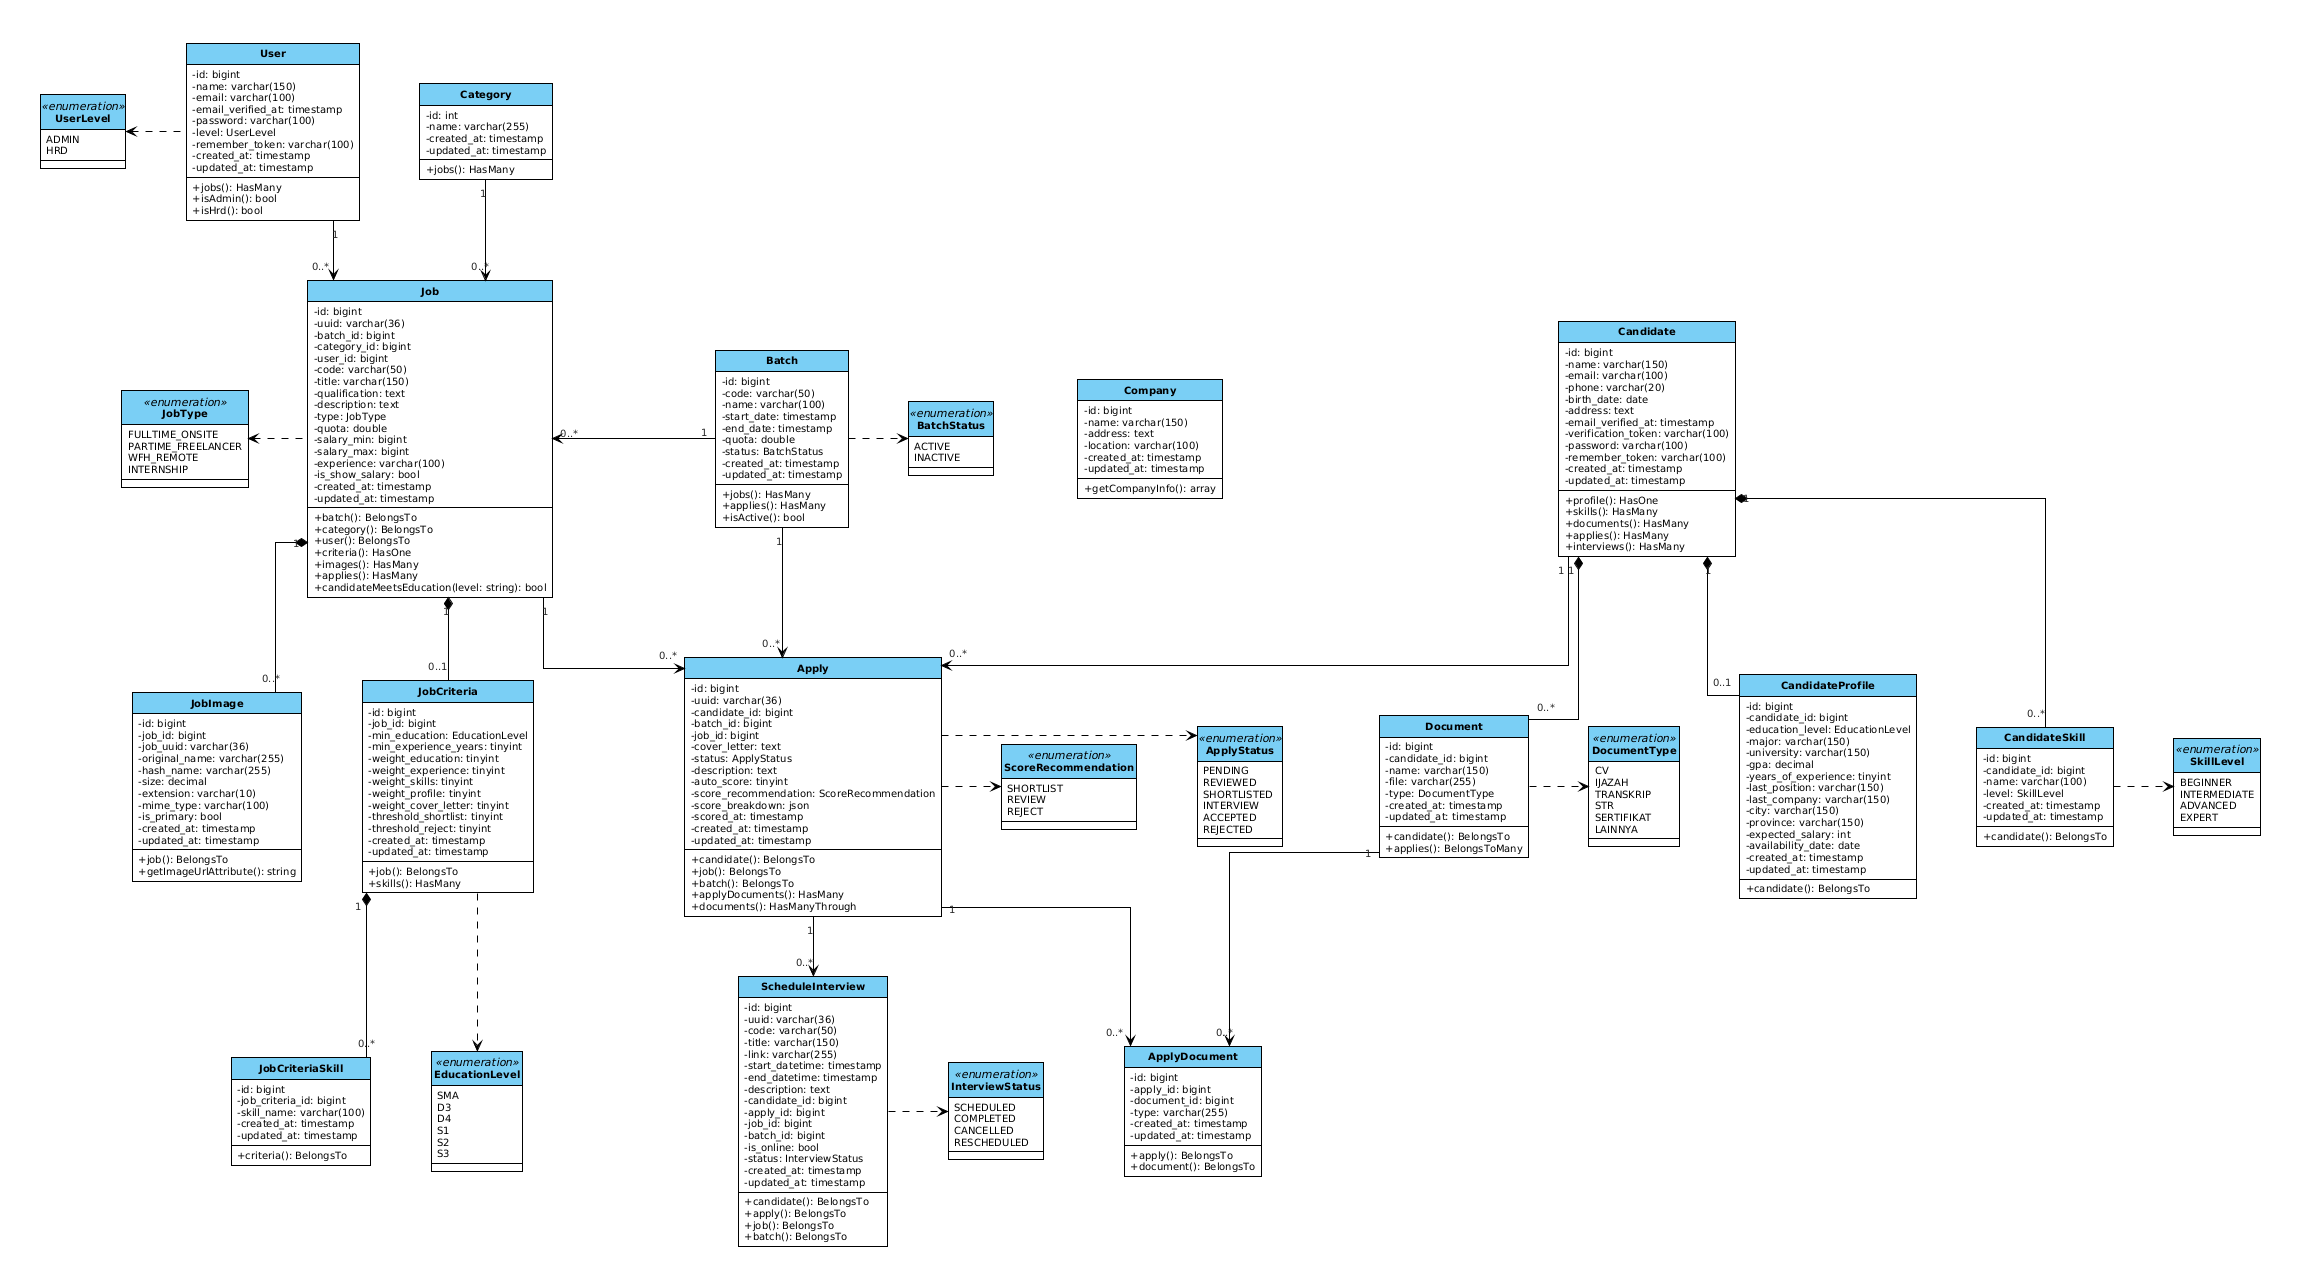

The diagram above was rendered by PlantUML. Its source (embedded in the PNG):
@startuml
skinparam defaultFontName Arial
skinparam defaultFontSize 11
skinparam defaultFontColor #000000
skinparam shadowing false
skinparam roundcorner 0
skinparam linetype ortho
skinparam nodesep 60
skinparam ranksep 60

' Match Visual Paradigm style: text symbols (+, -), no circular badges
hide circle
skinparam classAttributeIconSize 0

skinparam package {
  BackgroundColor transparent
  BorderColor transparent
  FontColor transparent
  FontSize 1
}

skinparam class {
  BackgroundColor #FFFFFF
  HeaderBackgroundColor #7ACFF5
  BorderColor #000000
  BorderThickness 1
  FontColor #000000
  FontSize 11
  FontName Arial
  FontStyle bold
  AttributeFontColor #000000
  AttributeFontSize 10
  AttributeFontName Arial
}

skinparam enum {
  BackgroundColor #FFFFFF
  HeaderBackgroundColor #7ACFF5
  BorderColor #000000
  BorderThickness 1
  FontColor #000000
  FontSize 10
  FontName Arial
  FontStyle bold
  AttributeFontColor #000000
  AttributeFontSize 9
}

skinparam ArrowColor #000000
skinparam ArrowFontSize 10
skinparam ArrowFontColor #222222

' ========================================================
' 1. LEFT COLUMN: MANAJEMEN LOWONGAN & KRITERIA
' ========================================================
package "Vacancies" {
  class User {
    -id: bigint
    -name: varchar(150)
    -email: varchar(100)
    -email_verified_at: timestamp
    -password: varchar(100)
    -level: UserLevel
    -remember_token: varchar(100)
    -created_at: timestamp
    -updated_at: timestamp
    __
    +jobs(): HasMany
    +isAdmin(): bool
    +isHrd(): bool
  }

  enum UserLevel <<enumeration>> {
    ADMIN
    HRD
  }

  class Category {
    -id: int
    -name: varchar(255)
    -created_at: timestamp
    -updated_at: timestamp
    __
    +jobs(): HasMany
  }

  class Job {
    -id: bigint
    -uuid: varchar(36)
    -batch_id: bigint
    -category_id: bigint
    -user_id: bigint
    -code: varchar(50)
    -title: varchar(150)
    -qualification: text
    -description: text
    -type: JobType
    -quota: double
    -salary_min: bigint
    -salary_max: bigint
    -experience: varchar(100)
    -is_show_salary: bool
    -created_at: timestamp
    -updated_at: timestamp
    __
    +batch(): BelongsTo
    +category(): BelongsTo
    +user(): BelongsTo
    +criteria(): HasOne
    +images(): HasMany
    +applies(): HasMany
    +candidateMeetsEducation(level: string): bool
  }

  enum JobType <<enumeration>> {
    FULLTIME_ONSITE
    PARTIME_FREELANCER
    WFH_REMOTE
    INTERNSHIP
  }

  class JobImage {
    -id: bigint
    -job_id: bigint
    -job_uuid: varchar(36)
    -original_name: varchar(255)
    -hash_name: varchar(255)
    -size: decimal
    -extension: varchar(10)
    -mime_type: varchar(100)
    -is_primary: bool
    -created_at: timestamp
    -updated_at: timestamp
    __
    +job(): BelongsTo
    +getImageUrlAttribute(): string
  }

  class JobCriteria {
    -id: bigint
    -job_id: bigint
    -min_education: EducationLevel
    -min_experience_years: tinyint
    -weight_education: tinyint
    -weight_experience: tinyint
    -weight_skills: tinyint
    -weight_profile: tinyint
    -weight_cover_letter: tinyint
    -threshold_shortlist: tinyint
    -threshold_reject: tinyint
    -created_at: timestamp
    -updated_at: timestamp
    __
    +job(): BelongsTo
    +skills(): HasMany
  }

  class JobCriteriaSkill {
    -id: bigint
    -job_criteria_id: bigint
    -skill_name: varchar(100)
    -created_at: timestamp
    -updated_at: timestamp
    __
    +criteria(): BelongsTo
  }

  enum EducationLevel <<enumeration>> {
    SMA
    D3
    D4
    S1
    S2
    S3
  }
}

' ========================================================
' 2. CENTER COLUMN: GELOMBANG, SELEKSI & WAWANCARA
' ========================================================
package "Selection" {
  class Batch {
    -id: bigint
    -code: varchar(50)
    -name: varchar(100)
    -start_date: timestamp
    -end_date: timestamp
    -quota: double
    -status: BatchStatus
    -created_at: timestamp
    -updated_at: timestamp
    __
    +jobs(): HasMany
    +applies(): HasMany
    +isActive(): bool
  }

  enum BatchStatus <<enumeration>> {
    ACTIVE
    INACTIVE
  }

  class Company {
    -id: bigint
    -name: varchar(150)
    -address: text
    -location: varchar(100)
    -created_at: timestamp
    -updated_at: timestamp
    __
    +getCompanyInfo(): array
  }

  class Apply {
    -id: bigint
    -uuid: varchar(36)
    -candidate_id: bigint
    -batch_id: bigint
    -job_id: bigint
    -cover_letter: text
    -status: ApplyStatus
    -description: text
    -auto_score: tinyint
    -score_recommendation: ScoreRecommendation
    -score_breakdown: json
    -scored_at: timestamp
    -created_at: timestamp
    -updated_at: timestamp
    __
    +candidate(): BelongsTo
    +job(): BelongsTo
    +batch(): BelongsTo
    +applyDocuments(): HasMany
    +documents(): HasManyThrough
  }

  enum ApplyStatus <<enumeration>> {
    PENDING
    REVIEWED
    SHORTLISTED
    INTERVIEW
    ACCEPTED
    REJECTED
  }

  enum ScoreRecommendation <<enumeration>> {
    SHORTLIST
    REVIEW
    REJECT
  }

  class ApplyDocument {
    -id: bigint
    -apply_id: bigint
    -document_id: bigint
    -type: varchar(255)
    -created_at: timestamp
    -updated_at: timestamp
    __
    +apply(): BelongsTo
    +document(): BelongsTo
  }

  class ScheduleInterview {
    -id: bigint
    -uuid: varchar(36)
    -code: varchar(50)
    -title: varchar(150)
    -link: varchar(255)
    -start_datetime: timestamp
    -end_datetime: timestamp
    -description: text
    -candidate_id: bigint
    -apply_id: bigint
    -job_id: bigint
    -batch_id: bigint
    -is_online: bool
    -status: InterviewStatus
    -created_at: timestamp
    -updated_at: timestamp
    __
    +candidate(): BelongsTo
    +apply(): BelongsTo
    +job(): BelongsTo
    +batch(): BelongsTo
  }

  enum InterviewStatus <<enumeration>> {
    SCHEDULED
    COMPLETED
    CANCELLED
    RESCHEDULED
  }
}

' ========================================================
' 3. RIGHT COLUMN: DATA PELAMAR & DOKUMEN
' ========================================================
package "CandidatePkg" {
  class Candidate {
    -id: bigint
    -name: varchar(150)
    -email: varchar(100)
    -phone: varchar(20)
    -birth_date: date
    -address: text
    -email_verified_at: timestamp
    -verification_token: varchar(100)
    -password: varchar(100)
    -remember_token: varchar(100)
    -created_at: timestamp
    -updated_at: timestamp
    __
    +profile(): HasOne
    +skills(): HasMany
    +documents(): HasMany
    +applies(): HasMany
    +interviews(): HasMany
  }

  class CandidateProfile {
    -id: bigint
    -candidate_id: bigint
    -education_level: EducationLevel
    -major: varchar(150)
    -university: varchar(150)
    -gpa: decimal
    -years_of_experience: tinyint
    -last_position: varchar(150)
    -last_company: varchar(150)
    -city: varchar(150)
    -province: varchar(150)
    -expected_salary: int
    -availability_date: date
    -created_at: timestamp
    -updated_at: timestamp
    __
    +candidate(): BelongsTo
  }

  class CandidateSkill {
    -id: bigint
    -candidate_id: bigint
    -name: varchar(100)
    -level: SkillLevel
    -created_at: timestamp
    -updated_at: timestamp
    __
    +candidate(): BelongsTo
  }

  enum SkillLevel <<enumeration>> {
    BEGINNER
    INTERMEDIATE
    ADVANCED
    EXPERT
  }

  class Document {
    -id: bigint
    -candidate_id: bigint
    -name: varchar(150)
    -file: varchar(255)
    -type: DocumentType
    -created_at: timestamp
    -updated_at: timestamp
    __
    +candidate(): BelongsTo
    +applies(): BelongsToMany
  }

  enum DocumentType <<enumeration>> {
    CV
    IJAZAH
    TRANSKRIP
    STR
    SERTIFIKAT
    LAINNYA
  }
}

' ========================================================
' HORIZONTAL PACKAGE ANCHORS (LEFT -> CENTER -> RIGHT)
' ========================================================
Vacancies -[hidden]right-> Selection
Selection -[hidden]right-> CandidatePkg

' ========================================================
' INTRA-PACKAGE RELATIONS
' ========================================================

' Vacancies (Left)
User "1" -down-> "0..*" Job 
User -left.> UserLevel
Category "1" -down-> "0..*" Job 
Job "1" *-down- "0..*" JobImage
Job "1" *-down- "0..1" JobCriteria
Job -left.> JobType
JobCriteria "1" *-down- "0..*" JobCriteriaSkill
JobCriteria -down.> EducationLevel

' Selection (Center)
Batch -right.> BatchStatus
Apply -right.> ApplyStatus
Apply -right.> ScoreRecommendation
Apply "1" -down-> "0..*" ApplyDocument 
Apply "1" -down-> "0..*" ScheduleInterview 
ScheduleInterview -right.> InterviewStatus

' Candidate (Right)
Candidate "1" *-down- "0..*" Document
Candidate "1" *-down- "0..1" CandidateProfile
Candidate "1" *-down- "0..*" CandidateSkill
Document -[hidden]right-> CandidateProfile
CandidateProfile -[hidden]right-> CandidateSkill
CandidateSkill -right.> SkillLevel
Document -right.> DocumentType

' ========================================================
' CLEAN INTER-PACKAGE RELATIONS (NO CROSSINGS)
' ========================================================

' Batch (Center Top) to Job (Left)
Batch "1" -left-> "0..*" Job 

' Batch (Center Top) to Apply (Center Mid)
Batch "1" -down-> "0..*" Apply 

' Job (Left Mid) to Apply (Center Mid)
Job "1" -right-> "0..*" Apply 

' Candidate (Right Mid) to Apply (Center Mid)
Candidate "1" -left-> "0..*" Apply 

' Document (Right Bottom) to ApplyDocument (Center Bottom)
Document "1" -[#000000]down-> "0..*" ApplyDocument 

@enduml